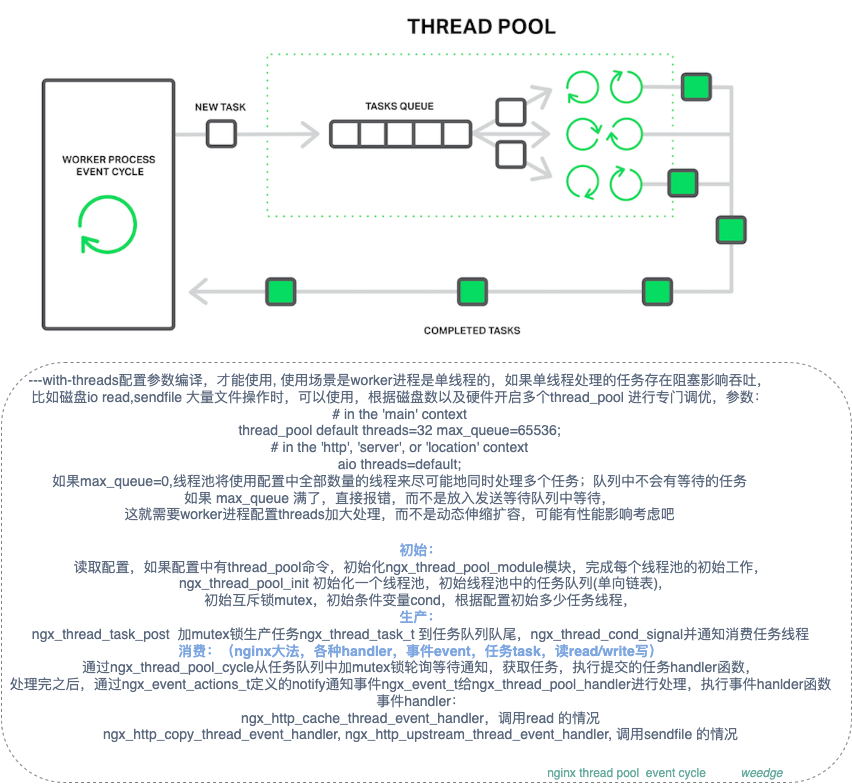

The diagram above was exported from draw.io. Its source (the exported page's mxGraphModel, read from the mxfile embedded in the PNG):
<mxGraphModel dx="1773" dy="603" grid="1" gridSize="10" guides="1" tooltips="1" connect="1" arrows="1" fold="1" page="1" pageScale="1" pageWidth="827" pageHeight="1169" math="0" shadow="0">
  <root>
    <mxCell id="0" />
    <mxCell id="1" parent="0" />
    <mxCell id="SzUL2O4MbR3VGQP7T_4b-2" value="" style="shape=image;verticalLabelPosition=bottom;labelBackgroundColor=#ffffff;verticalAlign=top;aspect=fixed;imageAspect=0;image=https://www.nginx.com/wp-content/uploads/2016/07/thread-pools-worker-process-event-cycle.png;" vertex="1" parent="1">
      <mxGeometry x="10" y="167.88" width="746.42" height="353.12" as="geometry" />
    </mxCell>
    <mxCell id="SzUL2O4MbR3VGQP7T_4b-3" value="---with-threads配置参数编译，才能使用, 使用场景是worker进程是单线程的，如果单线程处理的任务存在阻塞影响吞吐，&lt;br style=&quot;font-size: 14px;&quot;&gt;比如磁盘io read,sendfile 大量文件操作时，可以使用，根据磁盘数以及硬件开启多个thread_pool 进行专门调优，参数：&lt;br style=&quot;font-size: 14px;&quot;&gt;&lt;div style=&quot;font-size: 14px;&quot;&gt;# in the 'main' context&lt;/div&gt;&lt;div style=&quot;font-size: 14px;&quot;&gt;thread_pool default threads=32 max_queue=65536;&lt;/div&gt;&lt;div style=&quot;font-size: 14px;&quot;&gt;# in the 'http', 'server', or 'location' context&lt;/div&gt;&lt;div style=&quot;font-size: 14px;&quot;&gt;aio threads=default;&lt;/div&gt;&lt;div style=&quot;font-size: 14px;&quot;&gt;如果max_queue=0,线程池将使用配置中全部数量的线程来尽可能地同时处理多个任务；队列中不会有等待的任务&lt;/div&gt;&lt;div style=&quot;font-size: 14px;&quot;&gt;&lt;div style=&quot;font-size: 14px;&quot;&gt;如果 max_queue&amp;nbsp;满了，直接报错，而不是放入发送等待队列中等待，&lt;/div&gt;&lt;div style=&quot;font-size: 14px;&quot;&gt;这就需要worker进程配置threads加大处理，而不是动态伸缩扩容，可能有性能影响考虑吧&lt;/div&gt;&lt;/div&gt;" style="text;html=1;align=center;verticalAlign=middle;resizable=0;points=[];autosize=1;strokeColor=none;fillColor=none;fontSize=14;fontColor=#5A687D;fontStyle=0" vertex="1" parent="1">
      <mxGeometry x="8" y="535" width="760" height="160" as="geometry" />
    </mxCell>
    <mxCell id="SzUL2O4MbR3VGQP7T_4b-4" value="&lt;b style=&quot;font-size: 14px&quot;&gt;&lt;font color=&quot;#7ea6e0&quot;&gt;初始：&lt;br style=&quot;font-size: 14px&quot;&gt;&lt;/font&gt;&lt;/b&gt;读取配置，如果配置中有thread_pool命令，初始化ngx_thread_pool_module模块，完成每个线程池的初始工作，&lt;br style=&quot;font-size: 14px&quot;&gt;ngx_thread_pool_init 初始化一个线程池，初始线程池中的任务队列(单向链表),&lt;br style=&quot;font-size: 14px&quot;&gt;初始互斥锁mutex，初始条件变量cond，根据配置初始多少任务线程，&lt;br style=&quot;font-size: 14px&quot;&gt;&lt;b style=&quot;font-size: 14px&quot;&gt;&lt;font color=&quot;#7ea6e0&quot;&gt;生产：&lt;br style=&quot;font-size: 14px&quot;&gt;&lt;/font&gt;&lt;/b&gt;ngx_thread_task_post&amp;nbsp; 加mutex锁生产任务ngx_thread_task_t 到任务队列队尾，ngx_thread_cond_signal并通知消费任务线程&lt;br style=&quot;font-size: 14px&quot;&gt;&lt;b style=&quot;font-size: 14px&quot;&gt;&lt;font color=&quot;#7ea6e0&quot;&gt;消费：（nginx大法，各种handler，事件event，任务task，读read/write写）&lt;br style=&quot;font-size: 14px&quot;&gt;&lt;/font&gt;&lt;/b&gt;通过ngx_thread_pool_cycle从任务队列中加mutex锁轮询等待通知，获取任务，执行提交的任务handler函数，&lt;br style=&quot;font-size: 14px&quot;&gt;处理完之后，通过ngx_event_actions_t定义的notify通知事件ngx_event_t给ngx_thread_pool_handler进行处理，执行事件hanlder函数&lt;br&gt;事件handler：&lt;br&gt;ngx_http_cache_thread_event_handler，调用read 的情况&lt;br&gt;&amp;nbsp;ngx_http_copy_thread_event_handler, ngx_http_upstream_thread_event_handler, 调用sendfile 的情况&amp;nbsp;" style="text;html=1;align=center;verticalAlign=middle;resizable=0;points=[];autosize=1;strokeColor=none;fillColor=none;fontSize=14;fontColor=#5A687D;" vertex="1" parent="1">
      <mxGeometry x="-11" y="705" width="840" height="210" as="geometry" />
    </mxCell>
    <mxCell id="SzUL2O4MbR3VGQP7T_4b-5" value="" style="rounded=1;whiteSpace=wrap;html=1;dashed=1;fontSize=14;fontColor=#7EA6E0;fillColor=none;opacity=50;" vertex="1" parent="1">
      <mxGeometry x="-10" y="530" width="850" height="420" as="geometry" />
    </mxCell>
    <mxCell id="SzUL2O4MbR3VGQP7T_4b-6" value="&lt;font color=&quot;#67ab9f&quot; size=&quot;1&quot;&gt;nginx thread pool&amp;nbsp; event cycle&lt;/font&gt;" style="text;html=1;align=center;verticalAlign=middle;resizable=0;points=[];autosize=1;strokeColor=none;fillColor=none;fontSize=14;fontColor=#7EA6E0;" vertex="1" parent="1">
      <mxGeometry x="530" y="930" width="170" height="20" as="geometry" />
    </mxCell>
    <mxCell id="SzUL2O4MbR3VGQP7T_4b-7" value="&lt;font color=&quot;#67ab9f&quot; size=&quot;1&quot;&gt;weedge&lt;/font&gt;" style="text;html=1;align=center;verticalAlign=middle;resizable=0;points=[];autosize=1;strokeColor=none;fillColor=none;fontSize=14;fontColor=#7EA6E0;fontStyle=2" vertex="1" parent="1">
      <mxGeometry x="720" y="930" width="60" height="20" as="geometry" />
    </mxCell>
  </root>
</mxGraphModel>